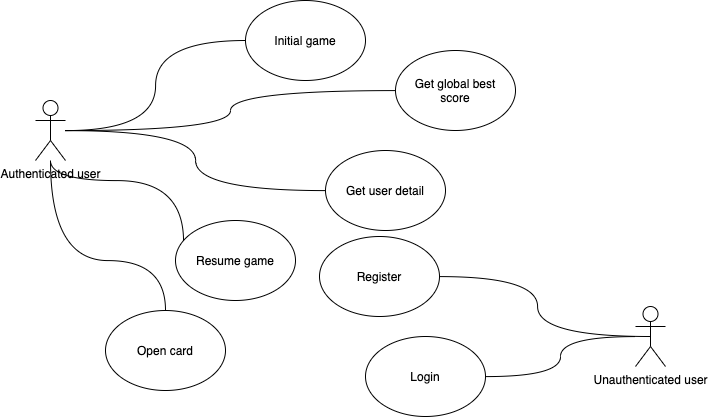

The diagram above was exported from draw.io. Its source (the exported page's mxGraphModel, read from the mxfile embedded in the PNG):
<mxGraphModel dx="1645" dy="1313" grid="1" gridSize="10" guides="1" tooltips="1" connect="1" arrows="1" fold="1" page="1" pageScale="1" pageWidth="827" pageHeight="1169" math="0" shadow="0">
  <root>
    <mxCell id="0" />
    <mxCell id="1" parent="0" />
    <mxCell id="MjxrTfyHK5oVhvbnCKqM-11" style="edgeStyle=orthogonalEdgeStyle;orthogonalLoop=1;jettySize=auto;html=1;entryX=0;entryY=0.5;entryDx=0;entryDy=0;curved=1;endArrow=none;endFill=0;" edge="1" parent="1" source="MjxrTfyHK5oVhvbnCKqM-1" target="MjxrTfyHK5oVhvbnCKqM-8">
      <mxGeometry relative="1" as="geometry" />
    </mxCell>
    <mxCell id="MjxrTfyHK5oVhvbnCKqM-13" style="edgeStyle=orthogonalEdgeStyle;curved=1;orthogonalLoop=1;jettySize=auto;html=1;endArrow=none;endFill=0;" edge="1" parent="1" source="MjxrTfyHK5oVhvbnCKqM-1" target="MjxrTfyHK5oVhvbnCKqM-6">
      <mxGeometry relative="1" as="geometry" />
    </mxCell>
    <mxCell id="MjxrTfyHK5oVhvbnCKqM-14" style="edgeStyle=orthogonalEdgeStyle;curved=1;orthogonalLoop=1;jettySize=auto;html=1;endArrow=none;endFill=0;" edge="1" parent="1" source="MjxrTfyHK5oVhvbnCKqM-1" target="MjxrTfyHK5oVhvbnCKqM-10">
      <mxGeometry relative="1" as="geometry" />
    </mxCell>
    <mxCell id="MjxrTfyHK5oVhvbnCKqM-15" style="edgeStyle=orthogonalEdgeStyle;orthogonalLoop=1;jettySize=auto;html=1;entryX=0.067;entryY=0.263;entryDx=0;entryDy=0;entryPerimeter=0;curved=1;endArrow=none;endFill=0;" edge="1" parent="1" source="MjxrTfyHK5oVhvbnCKqM-1" target="MjxrTfyHK5oVhvbnCKqM-7">
      <mxGeometry relative="1" as="geometry">
        <Array as="points">
          <mxPoint x="115" y="260" />
          <mxPoint x="248" y="260" />
        </Array>
      </mxGeometry>
    </mxCell>
    <mxCell id="MjxrTfyHK5oVhvbnCKqM-16" style="edgeStyle=orthogonalEdgeStyle;curved=1;orthogonalLoop=1;jettySize=auto;html=1;endArrow=none;endFill=0;" edge="1" parent="1" source="MjxrTfyHK5oVhvbnCKqM-1" target="MjxrTfyHK5oVhvbnCKqM-9">
      <mxGeometry relative="1" as="geometry">
        <Array as="points">
          <mxPoint x="115" y="340" />
          <mxPoint x="230" y="340" />
        </Array>
      </mxGeometry>
    </mxCell>
    <mxCell id="MjxrTfyHK5oVhvbnCKqM-1" value="Authenticated user" style="shape=umlActor;verticalLabelPosition=bottom;verticalAlign=top;html=1;outlineConnect=0;" vertex="1" parent="1">
      <mxGeometry x="100" y="180" width="30" height="60" as="geometry" />
    </mxCell>
    <mxCell id="MjxrTfyHK5oVhvbnCKqM-12" style="edgeStyle=orthogonalEdgeStyle;curved=1;orthogonalLoop=1;jettySize=auto;html=1;exitX=0.5;exitY=0.5;exitDx=0;exitDy=0;exitPerimeter=0;endArrow=none;endFill=0;" edge="1" parent="1" source="MjxrTfyHK5oVhvbnCKqM-2" target="MjxrTfyHK5oVhvbnCKqM-5">
      <mxGeometry relative="1" as="geometry" />
    </mxCell>
    <mxCell id="MjxrTfyHK5oVhvbnCKqM-17" style="edgeStyle=orthogonalEdgeStyle;curved=1;orthogonalLoop=1;jettySize=auto;html=1;endArrow=none;endFill=0;" edge="1" parent="1" source="MjxrTfyHK5oVhvbnCKqM-2" target="MjxrTfyHK5oVhvbnCKqM-4">
      <mxGeometry relative="1" as="geometry" />
    </mxCell>
    <mxCell id="MjxrTfyHK5oVhvbnCKqM-2" value="Unauthenticated user" style="shape=umlActor;verticalLabelPosition=bottom;verticalAlign=top;html=1;outlineConnect=0;" vertex="1" parent="1">
      <mxGeometry x="700" y="386" width="30" height="60" as="geometry" />
    </mxCell>
    <mxCell id="MjxrTfyHK5oVhvbnCKqM-4" value="Login" style="ellipse;whiteSpace=wrap;html=1;" vertex="1" parent="1">
      <mxGeometry x="430" y="416" width="120" height="80" as="geometry" />
    </mxCell>
    <mxCell id="MjxrTfyHK5oVhvbnCKqM-5" value="Register" style="ellipse;whiteSpace=wrap;html=1;" vertex="1" parent="1">
      <mxGeometry x="384" y="316" width="120" height="80" as="geometry" />
    </mxCell>
    <mxCell id="MjxrTfyHK5oVhvbnCKqM-6" value="Get global best&lt;br&gt;score" style="ellipse;whiteSpace=wrap;html=1;" vertex="1" parent="1">
      <mxGeometry x="460" y="130" width="120" height="80" as="geometry" />
    </mxCell>
    <mxCell id="MjxrTfyHK5oVhvbnCKqM-7" value="Resume game" style="ellipse;whiteSpace=wrap;html=1;" vertex="1" parent="1">
      <mxGeometry x="240" y="300" width="120" height="80" as="geometry" />
    </mxCell>
    <mxCell id="MjxrTfyHK5oVhvbnCKqM-8" value="Initial game" style="ellipse;whiteSpace=wrap;html=1;" vertex="1" parent="1">
      <mxGeometry x="310" y="80" width="120" height="80" as="geometry" />
    </mxCell>
    <mxCell id="MjxrTfyHK5oVhvbnCKqM-9" value="Open card" style="ellipse;whiteSpace=wrap;html=1;" vertex="1" parent="1">
      <mxGeometry x="170" y="390" width="120" height="80" as="geometry" />
    </mxCell>
    <mxCell id="MjxrTfyHK5oVhvbnCKqM-10" value="Get user detail" style="ellipse;whiteSpace=wrap;html=1;" vertex="1" parent="1">
      <mxGeometry x="390" y="230" width="120" height="80" as="geometry" />
    </mxCell>
  </root>
</mxGraphModel>